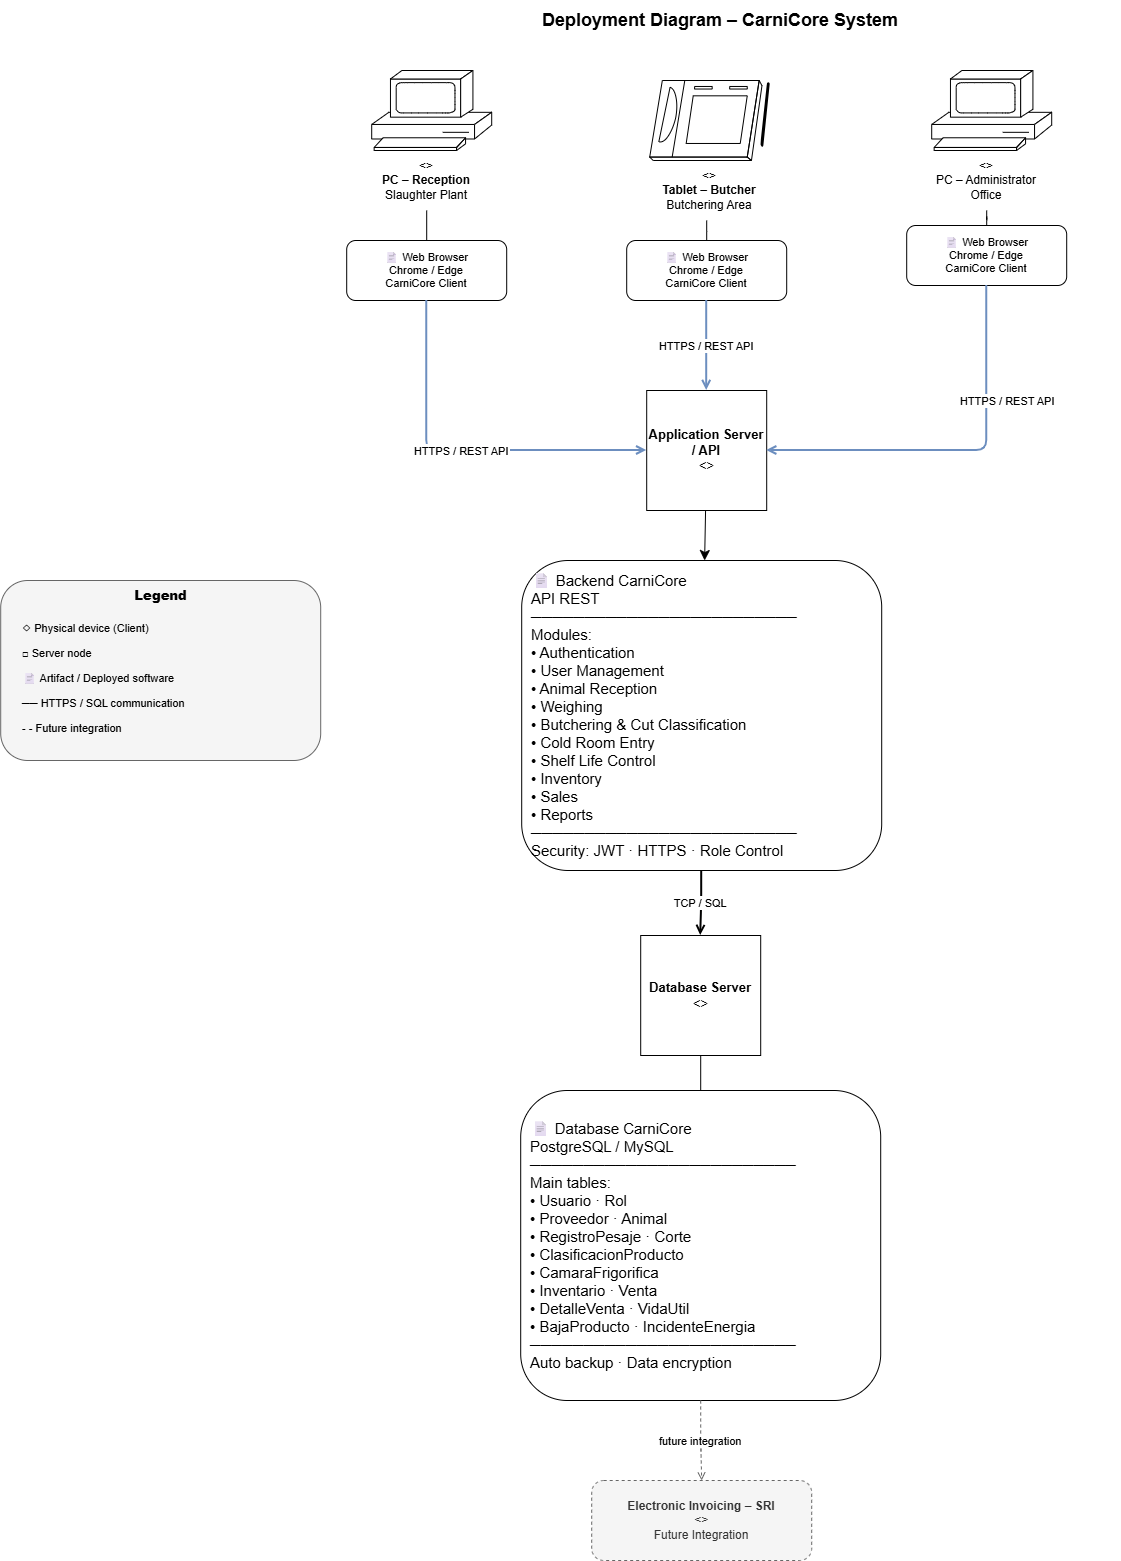

The diagram above was exported from draw.io. Its source (the exported page's mxGraphModel, read from the mxfile embedded in the PNG):
<mxGraphModel dx="1717" dy="1192" grid="1" gridSize="10" guides="1" tooltips="1" connect="1" arrows="1" fold="1" page="1" pageScale="1" pageWidth="827" pageHeight="1169" math="0" shadow="0">
  <root>
    <mxCell id="0" />
    <mxCell id="1" parent="0" />
    <mxCell id="hyhYPBRA6v2D0W4GYpyR-1" parent="1" style="text;html=1;strokeColor=none;fillColor=none;align=center;verticalAlign=middle;whiteSpace=wrap;rounded=0;fontSize=18;fontStyle=1;" value="Deployment Diagram – CarniCore System" vertex="1">
      <mxGeometry height="40" width="800" x="414" y="20" as="geometry" />
    </mxCell>
    <mxCell id="hyhYPBRA6v2D0W4GYpyR-3" parent="1" style="rounded=1;whiteSpace=wrap;html=1;fontSize=11;" value="📄 Web Browser&#10;Chrome / Edge&#10;CarniCore Client" vertex="1">
      <mxGeometry height="60" width="160" x="440" y="260" as="geometry" />
    </mxCell>
    <mxCell id="hyhYPBRA6v2D0W4GYpyR-4" edge="1" parent="1" style="edgeStyle=orthogonalEdgeStyle;endArrow=none;" target="hyhYPBRA6v2D0W4GYpyR-3">
      <mxGeometry relative="1" as="geometry">
        <mxPoint x="520" y="230" as="sourcePoint" />
      </mxGeometry>
    </mxCell>
    <mxCell id="hyhYPBRA6v2D0W4GYpyR-6" parent="1" style="rounded=1;whiteSpace=wrap;html=1;fontSize=11;" value="📄 Web Browser&#10;Chrome / Edge&#10;CarniCore Client" vertex="1">
      <mxGeometry height="60" width="160" x="720" y="260" as="geometry" />
    </mxCell>
    <mxCell id="hyhYPBRA6v2D0W4GYpyR-7" edge="1" parent="1" style="edgeStyle=orthogonalEdgeStyle;endArrow=none;" target="hyhYPBRA6v2D0W4GYpyR-6">
      <mxGeometry relative="1" as="geometry">
        <mxPoint x="800" y="240" as="sourcePoint" />
      </mxGeometry>
    </mxCell>
    <mxCell id="hyhYPBRA6v2D0W4GYpyR-9" parent="1" style="rounded=1;whiteSpace=wrap;html=1;fontSize=11;" value="📄 Web Browser&#10;Chrome / Edge&#10;CarniCore Client" vertex="1">
      <mxGeometry height="60" width="160" x="1000" y="245" as="geometry" />
    </mxCell>
    <mxCell id="hyhYPBRA6v2D0W4GYpyR-10" edge="1" parent="1" style="edgeStyle=orthogonalEdgeStyle;endArrow=none;" target="hyhYPBRA6v2D0W4GYpyR-9">
      <mxGeometry relative="1" as="geometry">
        <mxPoint x="1080" y="230" as="sourcePoint" />
      </mxGeometry>
    </mxCell>
    <mxCell id="hyhYPBRA6v2D0W4GYpyR-30" edge="1" parent="1" source="hyhYPBRA6v2D0W4GYpyR-11" style="edgeStyle=none;curved=1;rounded=0;orthogonalLoop=1;jettySize=auto;html=1;fontSize=12;startSize=8;endSize=8;" target="hyhYPBRA6v2D0W4GYpyR-12">
      <mxGeometry relative="1" as="geometry" />
    </mxCell>
    <mxCell id="hyhYPBRA6v2D0W4GYpyR-11" parent="1" style="shape=mxgraph.network.server;whiteSpace=wrap;html=1;fontSize=13;" value="&lt;b&gt;Application Server / API&lt;/b&gt;&#10;&lt;i&gt;&lt;&lt;node&gt;&gt;&lt;/i&gt;" vertex="1">
      <mxGeometry height="120" width="120" x="740" y="410" as="geometry" />
    </mxCell>
    <mxCell id="hyhYPBRA6v2D0W4GYpyR-12" parent="1" style="rounded=1;whiteSpace=wrap;html=1;align=left;spacingLeft=8;fontSize=11;" value="&lt;font style=&quot;font-size: 15px;&quot;&gt;📄 Backend CarniCore&lt;br&gt;API REST&lt;br&gt;─────────────────────────&lt;br&gt;Modules:&lt;br&gt;• Authentication&lt;br&gt;• User Management&lt;br&gt;• Animal Reception&lt;br&gt;• Weighing&lt;br&gt;• Butchering &amp;amp; Cut Classification&lt;br&gt;• Cold Room Entry&lt;br&gt;• Shelf Life Control&lt;br&gt;• Inventory&lt;br&gt;• Sales&lt;br&gt;• Reports&lt;br&gt;─────────────────────────&lt;br&gt;Security: JWT · HTTPS · Role Control&lt;/font&gt;" vertex="1">
      <mxGeometry height="310" width="360" x="615" y="580" as="geometry" />
    </mxCell>
    <mxCell id="hyhYPBRA6v2D0W4GYpyR-14" parent="1" style="shape=mxgraph.network.server;whiteSpace=wrap;html=1;fontSize=13;" value="&lt;b&gt;Database Server&lt;/b&gt;&#10;&lt;i&gt;&lt;&lt;node&gt;&gt;&lt;/i&gt;" vertex="1">
      <mxGeometry height="120" width="120" x="734" y="955" as="geometry" />
    </mxCell>
    <mxCell id="hyhYPBRA6v2D0W4GYpyR-15" parent="1" style="rounded=1;whiteSpace=wrap;html=1;align=left;spacingLeft=8;fontSize=11;" value="&lt;font style=&quot;font-size: 15px;&quot;&gt;📄 Database CarniCore&lt;br&gt;PostgreSQL / MySQL&lt;br&gt;─────────────────────────&lt;br&gt;Main tables:&lt;br&gt;• Usuario · Rol&lt;br&gt;• Proveedor · Animal&lt;br&gt;• RegistroPesaje · Corte&lt;br&gt;• ClasificacionProducto&lt;br&gt;• CamaraFrigorifica&lt;br&gt;• Inventario · Venta&lt;br&gt;• DetalleVenta · VidaUtil&lt;br&gt;• BajaProducto · IncidenteEnergia&lt;br&gt;─────────────────────────&lt;/font&gt;&lt;div&gt;&lt;font style=&quot;font-size: 15px;&quot;&gt;Auto backup · Data encryption&lt;/font&gt;&lt;/div&gt;" vertex="1">
      <mxGeometry height="310" width="360" x="614" y="1110" as="geometry" />
    </mxCell>
    <mxCell id="hyhYPBRA6v2D0W4GYpyR-16" edge="1" parent="1" source="hyhYPBRA6v2D0W4GYpyR-14" style="edgeStyle=orthogonalEdgeStyle;endArrow=none;" target="hyhYPBRA6v2D0W4GYpyR-15">
      <mxGeometry relative="1" as="geometry" />
    </mxCell>
    <mxCell id="hyhYPBRA6v2D0W4GYpyR-17" parent="1" style="rounded=1;whiteSpace=wrap;html=1;fillColor=#f5f5f5;strokeColor=#666666;fontColor=#333333;dashed=1;fontSize=12;" value="&lt;b&gt;Electronic Invoicing – SRI&lt;/b&gt;&#10;&lt;i&gt;&lt;&lt;external system&gt;&gt;&lt;/i&gt;&#10;Future Integration" vertex="1">
      <mxGeometry height="80" width="220" x="685" y="1500" as="geometry" />
    </mxCell>
    <mxCell id="hyhYPBRA6v2D0W4GYpyR-18" edge="1" parent="1" source="hyhYPBRA6v2D0W4GYpyR-3" style="edgeStyle=orthogonalEdgeStyle;strokeColor=#6c8ebf;strokeWidth=2;endArrow=open;endFill=0;entryX=0;entryY=0.5;entryDx=0;entryDy=0;" target="hyhYPBRA6v2D0W4GYpyR-11" value="HTTPS / REST API">
      <mxGeometry relative="1" as="geometry">
        <Array as="points">
          <mxPoint x="520.11" y="470.11" />
        </Array>
      </mxGeometry>
    </mxCell>
    <mxCell id="hyhYPBRA6v2D0W4GYpyR-19" edge="1" parent="1" source="hyhYPBRA6v2D0W4GYpyR-6" style="edgeStyle=orthogonalEdgeStyle;strokeColor=#6c8ebf;strokeWidth=2;endArrow=open;endFill=0;" target="hyhYPBRA6v2D0W4GYpyR-11" value="HTTPS / REST API">
      <mxGeometry relative="1" as="geometry">
        <Array as="points">
          <mxPoint x="805" y="440.11" />
          <mxPoint x="810.11" y="440.11" />
          <mxPoint x="810.11" y="460.11" />
          <mxPoint x="805" y="460.11" />
        </Array>
      </mxGeometry>
    </mxCell>
    <mxCell id="hyhYPBRA6v2D0W4GYpyR-20" edge="1" parent="1" source="hyhYPBRA6v2D0W4GYpyR-9" style="edgeStyle=orthogonalEdgeStyle;strokeColor=#6c8ebf;strokeWidth=2;endArrow=open;endFill=0;entryX=1;entryY=0.5;entryDx=0;entryDy=0;" target="hyhYPBRA6v2D0W4GYpyR-11" value="HTTPS / REST API">
      <mxGeometry relative="1" x="-0.4021" y="20" as="geometry">
        <mxPoint x="1" as="offset" />
        <Array as="points">
          <mxPoint x="1080.1100000000001" y="470.11" />
        </Array>
      </mxGeometry>
    </mxCell>
    <mxCell id="hyhYPBRA6v2D0W4GYpyR-21" edge="1" parent="1" source="hyhYPBRA6v2D0W4GYpyR-12" style="edgeStyle=orthogonalEdgeStyle;strokeWidth=2;endArrow=open;endFill=0;entryX=0.5;entryY=0;entryDx=0;entryDy=0;" target="hyhYPBRA6v2D0W4GYpyR-14" value="TCP / SQL">
      <mxGeometry relative="1" as="geometry" />
    </mxCell>
    <mxCell id="hyhYPBRA6v2D0W4GYpyR-22" edge="1" parent="1" source="hyhYPBRA6v2D0W4GYpyR-15" style="edgeStyle=orthogonalEdgeStyle;dashed=1;strokeColor=#666666;endArrow=open;endFill=0;" target="hyhYPBRA6v2D0W4GYpyR-17" value="future integration">
      <mxGeometry relative="1" as="geometry" />
    </mxCell>
    <mxCell id="hyhYPBRA6v2D0W4GYpyR-23" parent="1" style="rounded=1;whiteSpace=wrap;html=1;fillColor=#f5f5f5;strokeColor=#666666;" value="" vertex="1">
      <mxGeometry height="180" width="320" x="94" y="600" as="geometry" />
    </mxCell>
    <mxCell id="hyhYPBRA6v2D0W4GYpyR-24" parent="1" style="text;html=1;strokeColor=none;fillColor=none;align=center;verticalAlign=middle;fontSize=13;fontStyle=1;" value="&lt;b&gt;Legend&lt;/b&gt;" vertex="1">
      <mxGeometry height="30" width="320" x="94" y="600" as="geometry" />
    </mxCell>
    <mxCell id="hyhYPBRA6v2D0W4GYpyR-25" parent="1" style="text;html=1;strokeColor=none;fillColor=none;align=left;verticalAlign=middle;fontSize=11;" value="◇  Physical device (Client)" vertex="1">
      <mxGeometry height="25" width="280" x="114" y="635" as="geometry" />
    </mxCell>
    <mxCell id="hyhYPBRA6v2D0W4GYpyR-26" parent="1" style="text;html=1;strokeColor=none;fillColor=none;align=left;verticalAlign=middle;fontSize=11;" value="□  Server node" vertex="1">
      <mxGeometry height="25" width="280" x="114" y="660" as="geometry" />
    </mxCell>
    <mxCell id="hyhYPBRA6v2D0W4GYpyR-27" parent="1" style="text;html=1;strokeColor=none;fillColor=none;align=left;verticalAlign=middle;fontSize=11;" value="📄  Artifact / Deployed software" vertex="1">
      <mxGeometry height="25" width="280" x="114" y="685" as="geometry" />
    </mxCell>
    <mxCell id="hyhYPBRA6v2D0W4GYpyR-28" parent="1" style="text;html=1;strokeColor=none;fillColor=none;align=left;verticalAlign=middle;fontSize=11;" value="──  HTTPS / SQL communication" vertex="1">
      <mxGeometry height="25" width="280" x="114" y="710" as="geometry" />
    </mxCell>
    <mxCell id="hyhYPBRA6v2D0W4GYpyR-29" parent="1" style="text;html=1;strokeColor=none;fillColor=none;align=left;verticalAlign=middle;fontSize=11;" value="- -  Future integration" vertex="1">
      <mxGeometry height="25" width="280" x="114" y="735" as="geometry" />
    </mxCell>
    <mxCell id="hyhYPBRA6v2D0W4GYpyR-31" parent="1" style="shape=mxgraph.cisco.computers_and_peripherals.pc;whiteSpace=wrap;html=1;" value="" vertex="1">
      <mxGeometry height="80" width="120" x="465" y="90" as="geometry" />
    </mxCell>
    <mxCell id="hyhYPBRA6v2D0W4GYpyR-32" parent="1" style="text;html=1;whiteSpace=wrap;strokeColor=none;fillColor=none;align=center;verticalAlign=middle;rounded=0;" value="&amp;lt;&amp;gt;&lt;br&gt;&lt;b&gt;PC – Reception&lt;/b&gt;&lt;br&gt;Slaughter Plant" vertex="1">
      <mxGeometry height="30" width="130" x="455" y="185" as="geometry" />
    </mxCell>
    <mxCell id="hyhYPBRA6v2D0W4GYpyR-33" parent="1" style="shape=mxgraph.cisco.computers_and_peripherals.tablet;whiteSpace=wrap;html=1;" value="" vertex="1">
      <mxGeometry height="80" width="120" x="743" y="100" as="geometry" />
    </mxCell>
    <mxCell id="hyhYPBRA6v2D0W4GYpyR-34" parent="1" style="text;html=1;whiteSpace=wrap;strokeColor=none;fillColor=none;align=center;verticalAlign=middle;rounded=0;" value="&amp;lt;&amp;gt;&lt;br&gt;&lt;b&gt;Tablet – Butcher&lt;/b&gt;&lt;br&gt;Butchering Area" vertex="1">
      <mxGeometry height="30" width="130" x="738" y="195" as="geometry" />
    </mxCell>
    <mxCell id="hyhYPBRA6v2D0W4GYpyR-35" parent="1" style="shape=mxgraph.cisco.computers_and_peripherals.pc;whiteSpace=wrap;html=1;" value="" vertex="1">
      <mxGeometry height="80" width="120" x="1025" y="90" as="geometry" />
    </mxCell>
    <mxCell id="hyhYPBRA6v2D0W4GYpyR-36" parent="1" style="text;html=1;whiteSpace=wrap;strokeColor=none;fillColor=none;align=center;verticalAlign=middle;rounded=0;" value="&amp;lt;&amp;gt;&lt;br/&gt;PC – Administrator&lt;br/&gt;Office" vertex="1">
      <mxGeometry height="30" width="130" x="1015" y="185" as="geometry" />
    </mxCell>
  </root>
</mxGraphModel>